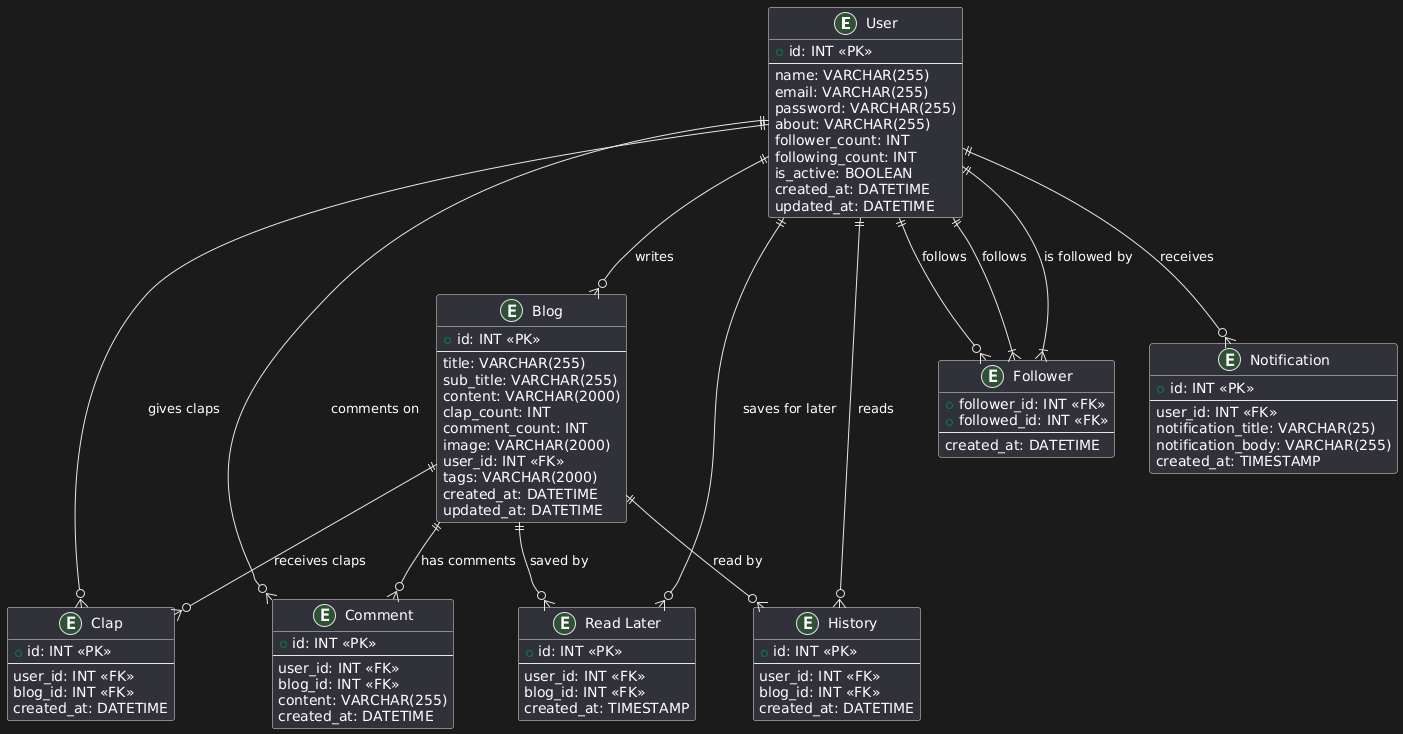

The diagram above was rendered by PlantUML. Its source (embedded in the PNG):
@startuml
entity "User" as user {
  +id: INT <<PK>>
  --
  name: VARCHAR(255)
  email: VARCHAR(255)
  password: VARCHAR(255)
  about: VARCHAR(255)
  follower_count: INT
  following_count: INT
  is_active: BOOLEAN
  created_at: DATETIME
  updated_at: DATETIME
}

entity "Blog" as blog {
  +id: INT <<PK>>
  --
  title: VARCHAR(255)
  sub_title: VARCHAR(255)
  content: VARCHAR(2000)
  clap_count: INT
  comment_count: INT
  image: VARCHAR(2000)
  user_id: INT <<FK>>
  tags: VARCHAR(2000)
  created_at: DATETIME
  updated_at: DATETIME
}

entity "Comment" as comment {
  +id: INT <<PK>>
  --
  user_id: INT <<FK>>
  blog_id: INT <<FK>>
  content: VARCHAR(255)
  created_at: DATETIME
}

entity "Clap" as clap {
  +id: INT <<PK>>
  --
  user_id: INT <<FK>>
  blog_id: INT <<FK>>
  created_at: DATETIME
}

entity "History" as history {
  +id: INT <<PK>>
  --
  user_id: INT <<FK>>
  blog_id: INT <<FK>>
  created_at: DATETIME
}

entity "Follower" as follower {
  +follower_id: INT <<FK>>
  +followed_id: INT <<FK>>
  --
  created_at: DATETIME
}

entity "Notification" as notification {
  +id: INT <<PK>>
  --
  user_id: INT <<FK>>
  notification_title: VARCHAR(25)
  notification_body: VARCHAR(255)
  created_at: TIMESTAMP
}

entity "Read Later" as read_later {
  +id: INT <<PK>>
  --
  user_id: INT <<FK>>
  blog_id: INT <<FK>>
  created_at: TIMESTAMP
}

user ||--o{ blog : "writes"
user ||--o{ comment : "comments on"
user ||--o{ clap : "gives claps"
user ||--o{ follower : "follows"
user ||--o{ notification : "receives"
user ||--o{ history : "reads"
user ||--o{ read_later : "saves for later"

blog ||--o{ comment : "has comments"
blog ||--o{ clap : "receives claps"
blog ||--o{ history : "read by"
blog ||--o{ read_later : "saved by"

follower }|--|| user : "follows"
follower }|--|| user : "is followed by"
@enduml